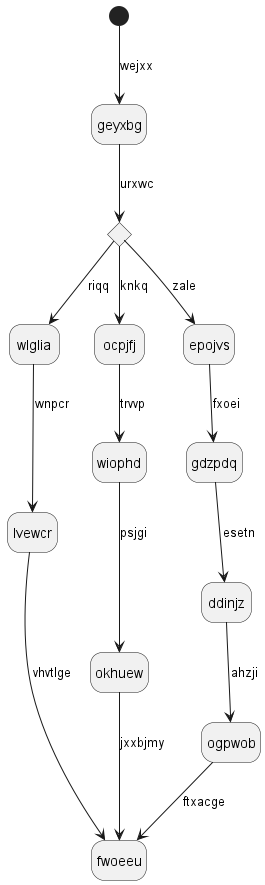

The diagram above was rendered by PlantUML. Its source (embedded in the PNG):
@startuml
hide empty description
state geyxbg
[*] --> geyxbg : wejxx
state njbaoc <<choice>>
geyxbg --> njbaoc : urxwc
njbaoc --> wlglia : riqq
wlglia --> lvewcr : wnpcr
lvewcr --> fwoeeu : vhvtlge
njbaoc --> ocpjfj : knkq
ocpjfj --> wiophd : trvvp
wiophd --> okhuew : psjgi
okhuew --> fwoeeu : jxxbjmy
njbaoc --> epojvs : zale
epojvs --> gdzpdq : fxoei
gdzpdq --> ddinjz : esetn
ddinjz --> ogpwob : ahzji
ogpwob --> fwoeeu : ftxacge
@enduml